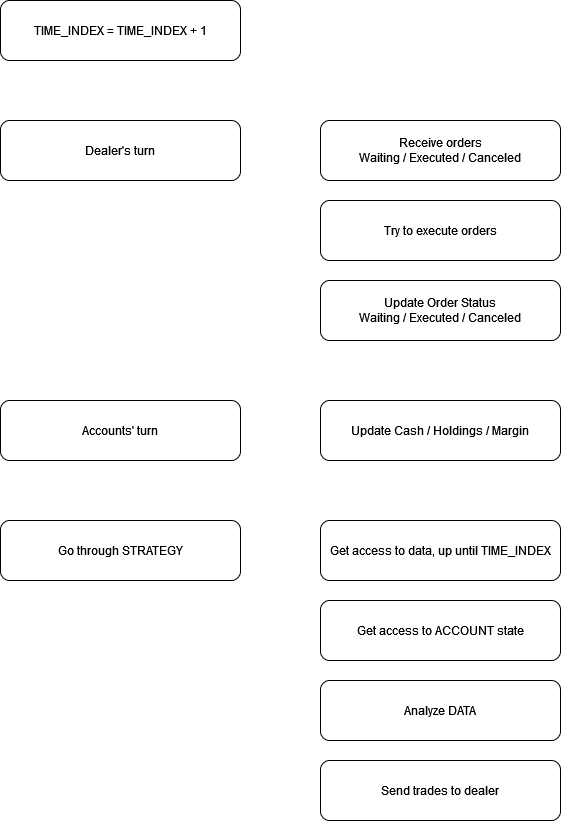

The diagram above was exported from draw.io. Its source (the exported page's mxGraphModel, read from the mxfile embedded in the PNG):
<mxGraphModel dx="1050" dy="538" grid="1" gridSize="10" guides="1" tooltips="1" connect="1" arrows="1" fold="1" page="1" pageScale="1" pageWidth="850" pageHeight="1100" math="0" shadow="0">
  <root>
    <mxCell id="0" />
    <mxCell id="1" parent="0" />
    <mxCell id="SIw2xSsral609a4KYltv-1" value="TIME_INDEX = TIME_INDEX + 1" style="rounded=1;whiteSpace=wrap;html=1;" parent="1" vertex="1">
      <mxGeometry x="280" y="440" width="240" height="60" as="geometry" />
    </mxCell>
    <mxCell id="SIw2xSsral609a4KYltv-7" value="Dealer's turn" style="rounded=1;whiteSpace=wrap;html=1;" parent="1" vertex="1">
      <mxGeometry x="280" y="560" width="240" height="60" as="geometry" />
    </mxCell>
    <mxCell id="SIw2xSsral609a4KYltv-8" value="&lt;div&gt;Receive orders&lt;/div&gt;Waiting / Executed / Canceled" style="rounded=1;whiteSpace=wrap;html=1;" parent="1" vertex="1">
      <mxGeometry x="600" y="560" width="240" height="60" as="geometry" />
    </mxCell>
    <mxCell id="SIw2xSsral609a4KYltv-9" value="Try to execute orders" style="rounded=1;whiteSpace=wrap;html=1;" parent="1" vertex="1">
      <mxGeometry x="600" y="640" width="240" height="60" as="geometry" />
    </mxCell>
    <mxCell id="SIw2xSsral609a4KYltv-10" value="&lt;div&gt;Update Order Status&lt;/div&gt;Waiting / Executed / Canceled" style="rounded=1;whiteSpace=wrap;html=1;" parent="1" vertex="1">
      <mxGeometry x="600" y="720" width="240" height="60" as="geometry" />
    </mxCell>
    <mxCell id="SIw2xSsral609a4KYltv-11" value="Accounts' turn" style="rounded=1;whiteSpace=wrap;html=1;" parent="1" vertex="1">
      <mxGeometry x="280" y="840" width="240" height="60" as="geometry" />
    </mxCell>
    <mxCell id="SIw2xSsral609a4KYltv-12" value="Update Cash / Holdings / Margin" style="rounded=1;whiteSpace=wrap;html=1;" parent="1" vertex="1">
      <mxGeometry x="600" y="840" width="240" height="60" as="geometry" />
    </mxCell>
    <mxCell id="SIw2xSsral609a4KYltv-13" value="Go through STRATEGY" style="rounded=1;whiteSpace=wrap;html=1;" parent="1" vertex="1">
      <mxGeometry x="280" y="960" width="240" height="60" as="geometry" />
    </mxCell>
    <mxCell id="SIw2xSsral609a4KYltv-14" value="Get access to data, up until TIME_INDEX" style="rounded=1;whiteSpace=wrap;html=1;" parent="1" vertex="1">
      <mxGeometry x="600" y="960" width="240" height="60" as="geometry" />
    </mxCell>
    <mxCell id="SIw2xSsral609a4KYltv-15" value="Get access to ACCOUNT state" style="rounded=1;whiteSpace=wrap;html=1;" parent="1" vertex="1">
      <mxGeometry x="600" y="1040" width="240" height="60" as="geometry" />
    </mxCell>
    <mxCell id="SIw2xSsral609a4KYltv-16" value="Analyze DATA" style="rounded=1;whiteSpace=wrap;html=1;" parent="1" vertex="1">
      <mxGeometry x="600" y="1120" width="240" height="60" as="geometry" />
    </mxCell>
    <mxCell id="SIw2xSsral609a4KYltv-17" value="Send trades to dealer" style="rounded=1;whiteSpace=wrap;html=1;" parent="1" vertex="1">
      <mxGeometry x="600" y="1200" width="240" height="60" as="geometry" />
    </mxCell>
  </root>
</mxGraphModel>